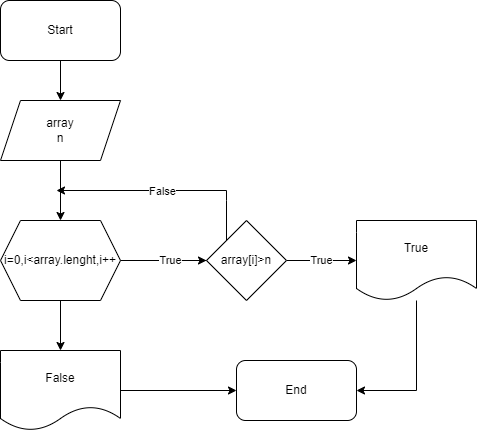

The diagram above was exported from draw.io. Its source (the exported page's mxGraphModel, read from the mxfile embedded in the PNG):
<mxGraphModel dx="1038" dy="579" grid="1" gridSize="10" guides="1" tooltips="1" connect="1" arrows="1" fold="1" page="1" pageScale="1" pageWidth="827" pageHeight="1169" math="0" shadow="0">
  <root>
    <mxCell id="0" />
    <mxCell id="1" parent="0" />
    <mxCell id="dG4oALnXCc7PVEaTs9eQ-20" value="" style="edgeStyle=orthogonalEdgeStyle;rounded=0;orthogonalLoop=1;jettySize=auto;html=1;" edge="1" parent="1" source="dG4oALnXCc7PVEaTs9eQ-18" target="dG4oALnXCc7PVEaTs9eQ-19">
      <mxGeometry relative="1" as="geometry" />
    </mxCell>
    <mxCell id="dG4oALnXCc7PVEaTs9eQ-18" value="Start" style="rounded=1;whiteSpace=wrap;html=1;" vertex="1" parent="1">
      <mxGeometry x="354" y="140" width="120" height="60" as="geometry" />
    </mxCell>
    <mxCell id="dG4oALnXCc7PVEaTs9eQ-22" value="" style="edgeStyle=orthogonalEdgeStyle;rounded=0;orthogonalLoop=1;jettySize=auto;html=1;" edge="1" parent="1" source="dG4oALnXCc7PVEaTs9eQ-19" target="dG4oALnXCc7PVEaTs9eQ-21">
      <mxGeometry relative="1" as="geometry" />
    </mxCell>
    <mxCell id="dG4oALnXCc7PVEaTs9eQ-19" value="array&lt;br&gt;n" style="shape=parallelogram;perimeter=parallelogramPerimeter;whiteSpace=wrap;html=1;fixedSize=1;" vertex="1" parent="1">
      <mxGeometry x="354" y="240" width="120" height="60" as="geometry" />
    </mxCell>
    <mxCell id="dG4oALnXCc7PVEaTs9eQ-24" value="" style="edgeStyle=orthogonalEdgeStyle;rounded=0;orthogonalLoop=1;jettySize=auto;html=1;" edge="1" parent="1" source="dG4oALnXCc7PVEaTs9eQ-21" target="dG4oALnXCc7PVEaTs9eQ-23">
      <mxGeometry relative="1" as="geometry" />
    </mxCell>
    <mxCell id="dG4oALnXCc7PVEaTs9eQ-26" value="" style="edgeStyle=orthogonalEdgeStyle;rounded=0;orthogonalLoop=1;jettySize=auto;html=1;" edge="1" parent="1" source="dG4oALnXCc7PVEaTs9eQ-21" target="dG4oALnXCc7PVEaTs9eQ-25">
      <mxGeometry relative="1" as="geometry" />
    </mxCell>
    <mxCell id="dG4oALnXCc7PVEaTs9eQ-33" value="True" style="edgeStyle=orthogonalEdgeStyle;rounded=0;orthogonalLoop=1;jettySize=auto;html=1;" edge="1" parent="1" source="dG4oALnXCc7PVEaTs9eQ-21">
      <mxGeometry relative="1" as="geometry">
        <mxPoint x="574" y="400" as="targetPoint" />
      </mxGeometry>
    </mxCell>
    <mxCell id="dG4oALnXCc7PVEaTs9eQ-21" value="i=0,i&amp;lt;array.lenght,i++" style="shape=hexagon;perimeter=hexagonPerimeter2;whiteSpace=wrap;html=1;fixedSize=1;" vertex="1" parent="1">
      <mxGeometry x="354" y="360" width="120" height="80" as="geometry" />
    </mxCell>
    <mxCell id="dG4oALnXCc7PVEaTs9eQ-31" style="edgeStyle=orthogonalEdgeStyle;rounded=0;orthogonalLoop=1;jettySize=auto;html=1;entryX=0;entryY=0.5;entryDx=0;entryDy=0;" edge="1" parent="1" source="dG4oALnXCc7PVEaTs9eQ-23" target="dG4oALnXCc7PVEaTs9eQ-29">
      <mxGeometry relative="1" as="geometry" />
    </mxCell>
    <mxCell id="dG4oALnXCc7PVEaTs9eQ-23" value="False" style="shape=document;whiteSpace=wrap;html=1;boundedLbl=1;" vertex="1" parent="1">
      <mxGeometry x="354" y="490" width="120" height="80" as="geometry" />
    </mxCell>
    <mxCell id="dG4oALnXCc7PVEaTs9eQ-28" value="True" style="edgeStyle=orthogonalEdgeStyle;rounded=0;orthogonalLoop=1;jettySize=auto;html=1;" edge="1" parent="1" source="dG4oALnXCc7PVEaTs9eQ-25" target="dG4oALnXCc7PVEaTs9eQ-27">
      <mxGeometry relative="1" as="geometry" />
    </mxCell>
    <mxCell id="dG4oALnXCc7PVEaTs9eQ-34" style="edgeStyle=orthogonalEdgeStyle;rounded=0;orthogonalLoop=1;jettySize=auto;html=1;" edge="1" parent="1" source="dG4oALnXCc7PVEaTs9eQ-25">
      <mxGeometry relative="1" as="geometry">
        <mxPoint x="410" y="330" as="targetPoint" />
        <Array as="points">
          <mxPoint x="580" y="340" />
          <mxPoint x="580" y="340" />
        </Array>
      </mxGeometry>
    </mxCell>
    <mxCell id="dG4oALnXCc7PVEaTs9eQ-35" value="False" style="edgeLabel;html=1;align=center;verticalAlign=middle;resizable=0;points=[];" vertex="1" connectable="0" parent="dG4oALnXCc7PVEaTs9eQ-34">
      <mxGeometry x="0.042" relative="1" as="geometry">
        <mxPoint as="offset" />
      </mxGeometry>
    </mxCell>
    <mxCell id="dG4oALnXCc7PVEaTs9eQ-25" value="array[i]&amp;gt;n" style="rhombus;whiteSpace=wrap;html=1;" vertex="1" parent="1">
      <mxGeometry x="560" y="360" width="80" height="80" as="geometry" />
    </mxCell>
    <mxCell id="dG4oALnXCc7PVEaTs9eQ-30" style="edgeStyle=orthogonalEdgeStyle;rounded=0;orthogonalLoop=1;jettySize=auto;html=1;entryX=1;entryY=0.5;entryDx=0;entryDy=0;" edge="1" parent="1" source="dG4oALnXCc7PVEaTs9eQ-27" target="dG4oALnXCc7PVEaTs9eQ-29">
      <mxGeometry relative="1" as="geometry">
        <mxPoint x="770" y="540" as="targetPoint" />
        <Array as="points">
          <mxPoint x="770" y="530" />
        </Array>
      </mxGeometry>
    </mxCell>
    <mxCell id="dG4oALnXCc7PVEaTs9eQ-27" value="True" style="shape=document;whiteSpace=wrap;html=1;boundedLbl=1;" vertex="1" parent="1">
      <mxGeometry x="710" y="360" width="120" height="80" as="geometry" />
    </mxCell>
    <mxCell id="dG4oALnXCc7PVEaTs9eQ-29" value="End" style="rounded=1;whiteSpace=wrap;html=1;" vertex="1" parent="1">
      <mxGeometry x="590" y="500" width="120" height="60" as="geometry" />
    </mxCell>
  </root>
</mxGraphModel>